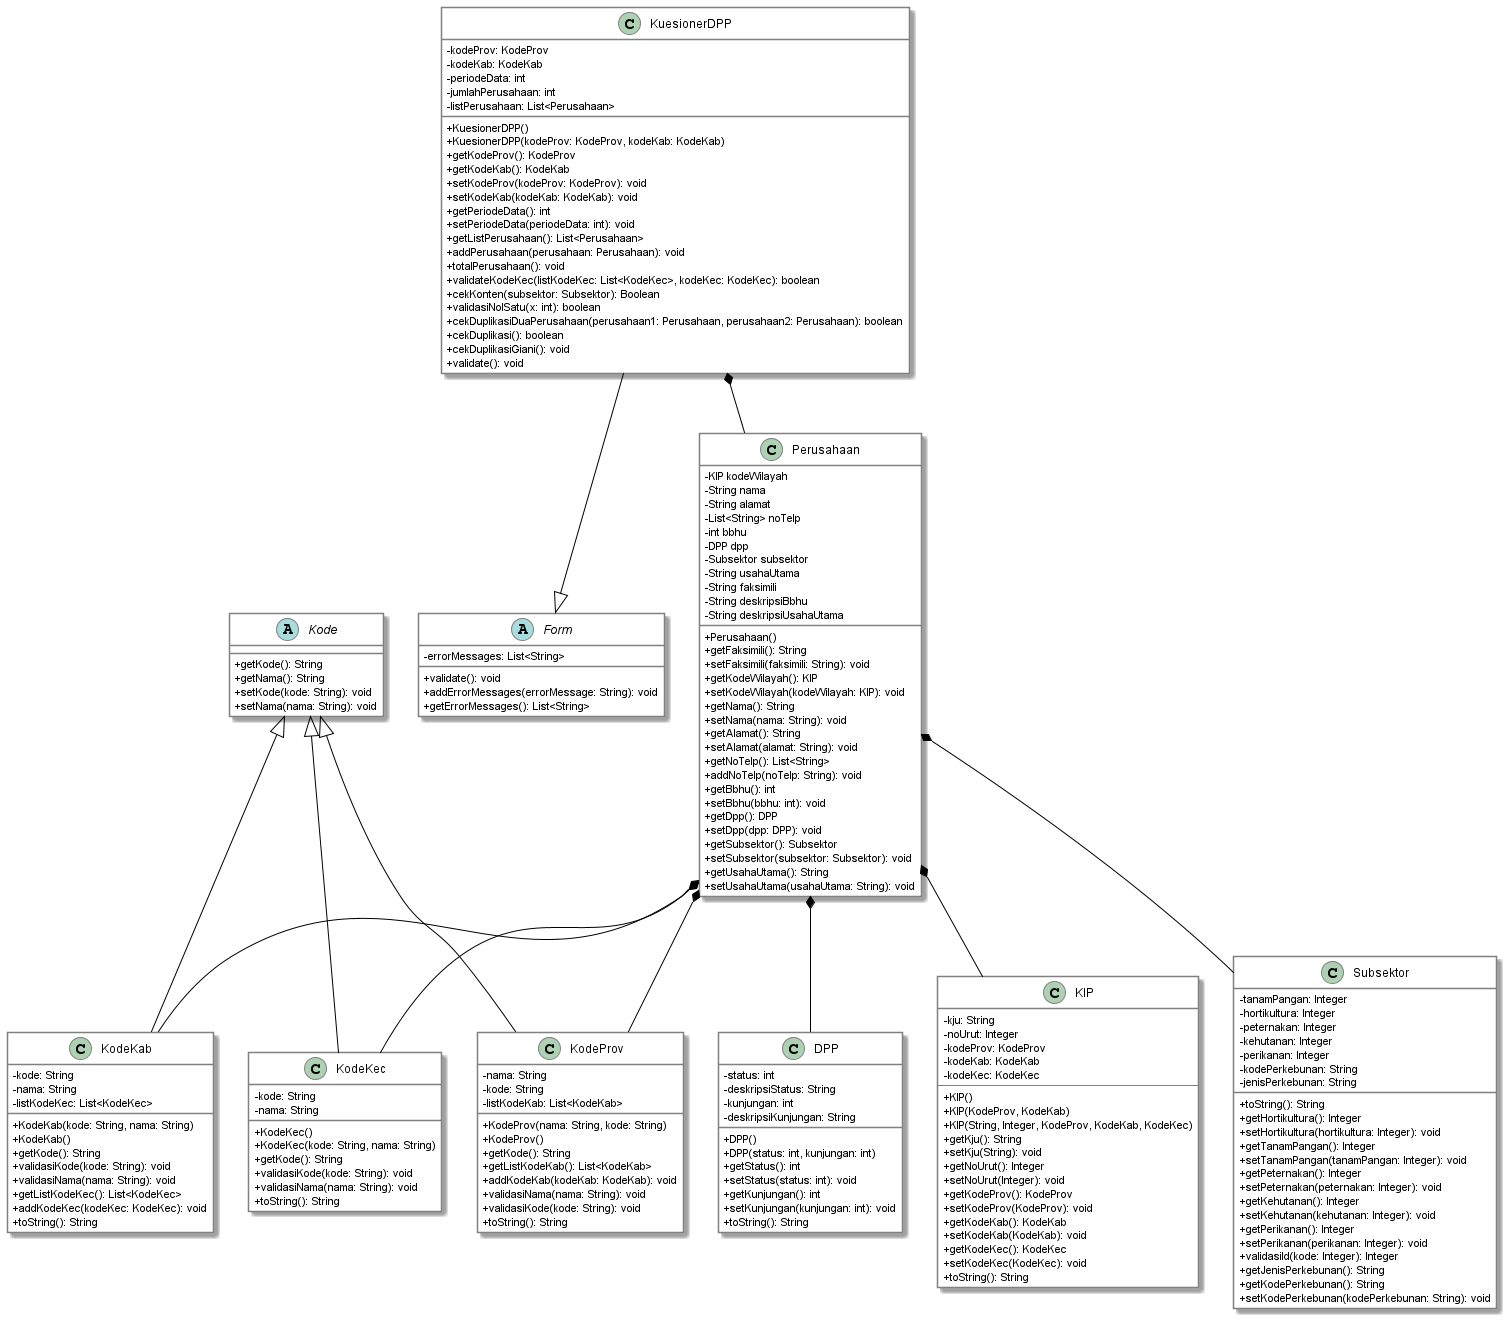

The diagram above was rendered by PlantUML. Its source (embedded in the PNG):
@startuml

skinparam classAttributeIconSize 0

skinparam class {
    BackgroundColor white
    ArrowColor black
    BorderColor gray
}

abstract class Kode {
    + getKode(): String
    + getNama(): String
    + setKode(kode: String): void
    + setNama(nama: String): void
}



class DPP {
    - status: int
    - deskripsiStatus: String
    - kunjungan: int
    - deskripsiKunjungan: String
    + DPP()
    + DPP(status: int, kunjungan: int)
    + getStatus(): int
    + setStatus(status: int): void
    + getKunjungan(): int
    + setKunjungan(kunjungan: int): void
    + toString(): String
}

class KIP {
    - kju: String
    - noUrut: Integer
    - kodeProv: KodeProv
    - kodeKab: KodeKab
    - kodeKec: KodeKec
    --
    + KIP()
    + KIP(KodeProv, KodeKab)
    + KIP(String, Integer, KodeProv, KodeKab, KodeKec)
    + getKju(): String
    + setKju(String): void
    + getNoUrut(): Integer
    + setNoUrut(Integer): void
    + getKodeProv(): KodeProv
    + setKodeProv(KodeProv): void
    + getKodeKab(): KodeKab
    + setKodeKab(KodeKab): void
    + getKodeKec(): KodeKec
    + setKodeKec(KodeKec): void
    + toString(): String
}

class KodeKab {
    -kode: String
    -nama: String
    -listKodeKec: List<KodeKec>
    +KodeKab(kode: String, nama: String)
    +KodeKab()
    +getKode(): String
    +validasiKode(kode: String): void
    +validasiNama(nama: String): void
    +getListKodeKec(): List<KodeKec>
    +addKodeKec(kodeKec: KodeKec): void
    +toString(): String
}

class KodeKec {
    -kode: String
    -nama: String
    +KodeKec()
    +KodeKec(kode: String, nama: String)
    +getKode(): String
    +validasiKode(kode: String): void
    +validasiNama(nama: String): void
    +toString(): String
}


class KodeProv {
    -nama: String
    -kode: String
    -listKodeKab: List<KodeKab>
    +KodeProv(nama: String, kode: String)
    +KodeProv()
    +getKode(): String
    +getListKodeKab(): List<KodeKab>
    +addKodeKab(kodeKab: KodeKab): void
    +validasiNama(nama: String): void
    +validasiKode(kode: String): void
    +toString(): String
}

class Perusahaan {
    - KIP kodeWilayah
    - String nama
    - String alamat
    - List<String> noTelp
    - int bbhu
    - DPP dpp
    - Subsektor subsektor
    - String usahaUtama
    - String faksimili
    - String deskripsiBbhu
    - String deskripsiUsahaUtama
    + Perusahaan()
    + getFaksimili(): String
    + setFaksimili(faksimili: String): void
    + getKodeWilayah(): KIP
    + setKodeWilayah(kodeWilayah: KIP): void
    + getNama(): String
    + setNama(nama: String): void
    + getAlamat(): String
    + setAlamat(alamat: String): void
    + getNoTelp(): List<String>
    + addNoTelp(noTelp: String): void
    + getBbhu(): int
    + setBbhu(bbhu: int): void
    + getDpp(): DPP
    + setDpp(dpp: DPP): void
    + getSubsektor(): Subsektor
    + setSubsektor(subsektor: Subsektor): void
    + getUsahaUtama(): String
    + setUsahaUtama(usahaUtama: String): void
}

class Subsektor {
    - tanamPangan: Integer
    - hortikultura: Integer
    - peternakan: Integer
    - kehutanan: Integer
    - perikanan: Integer
    - kodePerkebunan: String
    - jenisPerkebunan: String
    
    + toString(): String
    + getHortikultura(): Integer
    + setHortikultura(hortikultura: Integer): void
    + getTanamPangan(): Integer
    + setTanamPangan(tanamPangan: Integer): void
    + getPeternakan(): Integer
    + setPeternakan(peternakan: Integer): void
    + getKehutanan(): Integer
    + setKehutanan(kehutanan: Integer): void
    + getPerikanan(): Integer
    + setPerikanan(perikanan: Integer): void
    + validasiId(kode: Integer): Integer
    + getJenisPerkebunan(): String
    + getKodePerkebunan(): String
    + setKodePerkebunan(kodePerkebunan: String): void
}

Kode <|-- KodeProv
Kode <|-- KodeKab
Kode <|-- KodeKec

abstract class Form {
    - errorMessages: List<String>
    + validate(): void
    + addErrorMessages(errorMessage: String): void
    + getErrorMessages(): List<String>
}

class KuesionerDPP {
    - kodeProv: KodeProv
    - kodeKab: KodeKab
    - periodeData: int
    - jumlahPerusahaan: int
    - listPerusahaan: List<Perusahaan>
    + KuesionerDPP()
    + KuesionerDPP(kodeProv: KodeProv, kodeKab: KodeKab)
    + getKodeProv(): KodeProv
    + getKodeKab(): KodeKab
    + setKodeProv(kodeProv: KodeProv): void
    + setKodeKab(kodeKab: KodeKab): void
    + getPeriodeData(): int
    + setPeriodeData(periodeData: int): void
    + getListPerusahaan(): List<Perusahaan>
    + addPerusahaan(perusahaan: Perusahaan): void
    + totalPerusahaan(): void
    + validateKodeKec(listKodeKec: List<KodeKec>, kodeKec: KodeKec): boolean
    + cekKonten(subsektor: Subsektor): Boolean
    + validasiNolSatu(x: int): boolean
    + cekDuplikasiDuaPerusahaan(perusahaan1: Perusahaan, perusahaan2: Perusahaan): boolean
    + cekDuplikasi(): boolean
    + cekDuplikasiGiani(): void
    + validate(): void
}

KuesionerDPP --|> Form
KuesionerDPP *-- Perusahaan
Perusahaan *-- DPP
Perusahaan *-- KIP
Perusahaan *-- KodeProv
Perusahaan *-- KodeKab
Perusahaan *-- KodeKec
Perusahaan *-- Subsektor


@enduml